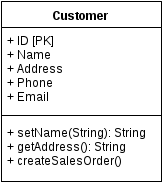

The diagram above was exported from draw.io. Its source (the exported page's mxGraphModel, read from the mxfile embedded in the PNG):
<mxGraphModel dx="1434" dy="791" grid="1" gridSize="10" guides="1" tooltips="1" connect="1" arrows="1" fold="1" page="1" pageScale="1" pageWidth="826" pageHeight="1169" background="#ffffff" math="0">
  <root>
    <mxCell id="0" />
    <mxCell id="1" parent="0" />
    <mxCell id="2" value="Customer" style="swimlane;html=1;fontStyle=1;align=center;verticalAlign=top;childLayout=stackLayout;horizontal=1;startSize=26;horizontalStack=0;resizeParent=1;resizeLast=0;collapsible=1;marginBottom=0;swimlaneFillColor=#ffffff;" vertex="1" parent="1">
      <mxGeometry x="253" y="100" width="160" height="180" as="geometry" />
    </mxCell>
    <mxCell id="3" value="&lt;div&gt;+ ID [PK]&lt;/div&gt;&lt;div&gt;+ Name&lt;/div&gt;&lt;div&gt;+ Address&lt;/div&gt;&lt;div&gt;+ Phone&lt;/div&gt;&lt;div&gt;+ Email&lt;/div&gt;" style="text;html=1;strokeColor=none;fillColor=none;align=left;verticalAlign=top;spacingLeft=4;spacingRight=4;whiteSpace=wrap;overflow=hidden;rotatable=0;points=[[0,0.5],[1,0.5]];portConstraint=eastwest;" vertex="1" parent="2">
      <mxGeometry y="26" width="160" height="84" as="geometry" />
    </mxCell>
    <mxCell id="4" value="" style="line;html=1;strokeWidth=1;fillColor=none;align=left;verticalAlign=middle;spacingTop=-1;spacingLeft=3;spacingRight=3;rotatable=0;labelPosition=right;points=[];portConstraint=eastwest;" vertex="1" parent="2">
      <mxGeometry y="110" width="160" height="8" as="geometry" />
    </mxCell>
    <mxCell id="5" value="&lt;div&gt;&lt;span&gt;+ setName(String): String&lt;/span&gt;&lt;br&gt;&lt;/div&gt;&lt;div&gt;&lt;span&gt;+ getAddress(): String&lt;/span&gt;&lt;/div&gt;&lt;div&gt;&lt;span&gt;+ createSalesOrder()&lt;/span&gt;&lt;/div&gt;" style="text;html=1;strokeColor=none;fillColor=none;align=left;verticalAlign=top;spacingLeft=4;spacingRight=4;whiteSpace=wrap;overflow=hidden;rotatable=0;points=[[0,0.5],[1,0.5]];portConstraint=eastwest;" vertex="1" parent="2">
      <mxGeometry y="118" width="160" height="62" as="geometry" />
    </mxCell>
  </root>
</mxGraphModel>